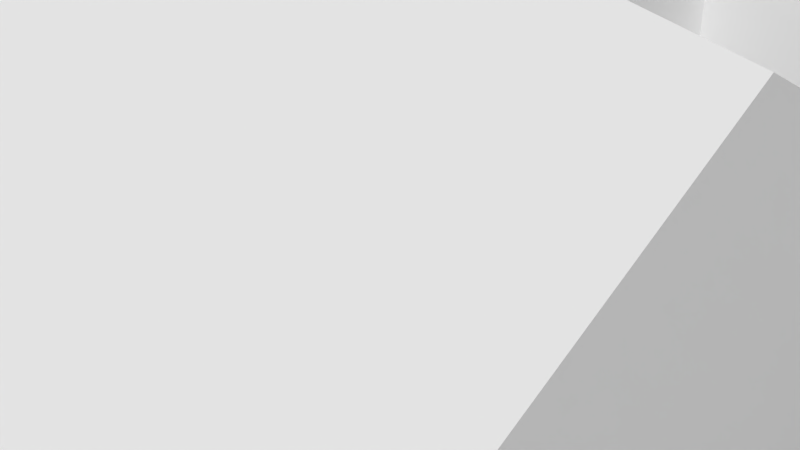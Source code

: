 # Source: SalleTest.blend  (saved by Blender 2.70.0; exported with 4.5.12 LTS)
import bpy
from mathutils import Matrix  # noqa: F401  (used for matrix-valued properties, if any)

bpy.ops.wm.read_factory_settings(use_empty=True)
scene = bpy.context.scene
scene.name = 'Scene'

# ---- collections
col_collection_1 = bpy.data.collections.new('Collection 1'); scene.collection.children.link(col_collection_1)

# ---- materials (node trees are filled in below, after node groups)
mat_material = bpy.data.materials.new('Material')
mat_material.alpha_threshold = 0.0
mat_material.use_transparent_shadow = False
mat_material.roughness = 0.5
mat_material.line_color = (0.0, 0.0, 0.0, 1.0)

# ---- material node trees

# ---- world
world_world = bpy.data.worlds.new('World'); scene.world = world_world
world_world.color = (0.05088, 0.05088, 0.05088)
world_world.use_sun_shadow = False
world_world.sun_shadow_jitter_overblur = 0.0
world_world.cycles.sampling_method = 'MANUAL'
world_world.cycles.sample_map_resolution = 256

# ---- cameras
cam_camera = bpy.data.cameras.new('Camera')
cam_camera.clip_end = 100.0
cam_camera.lens = 35.0
cam_camera.sensor_width = 32.0
cam_camera.sensor_height = 18.0
cam_camera.ortho_scale = 7.314
cam_camera.dof.focus_distance = 0.0
cam_camera.dof.aperture_fstop = 128.0

# ---- meshes
me_cube = bpy.data.meshes.new('Cube')
me_cube.from_pydata([(1.731, 4.442, -1.162), (1.731, 0.4417, -1.162), (-2.269, 0.4417, -1.162), (-2.269, 4.4, -1.162), (1.731, 4.4, 2.838), (1.731, 0.4, 2.838), (-2.269, 0.4208, 2.838), (-2.269, 4.4, 2.838), (1.731, -3.024, 0.3852), (-2.269, -3.024, 0.3852), (1.731, -3.024, 4.385), (-2.269, -3.024, 4.385), (5.992, 0.4417, -2.252), (5.992, 0.4417, 1.748), (5.992, -3.024, -0.7048), (5.992, -3.024, 3.295), (1.731, -5.839, -1.285), (1.731, -5.839, 2.715), (5.992, -5.839, -2.375), (5.992, -5.839, 1.625), (-8.246, 0.4417, -3.181), (-8.246, 0.4417, 0.8186), (-8.246, -3.024, -1.635), (-8.246, -3.024, 2.365), (-2.269, -7.225, -1.217), (-2.269, -7.225, 2.783), (-8.246, -7.225, -3.237), (-8.246, -7.225, 0.7629), (-12.3, -3.024, -0.5428), (-12.3, -3.024, 3.457), (-12.3, -7.225, -2.145), (-12.3, -7.225, 1.855), (1.731, 9.641, -1.162), (-2.269, 9.641, -1.162), (1.731, 9.641, 2.838), (-2.269, 9.641, 2.838), (1.731, 15.2, -3.915), (-2.269, 15.2, -3.915), (1.731, 15.2, 0.08477), (-2.269, 15.2, 0.08477), (9.868, 4.442, -4.934), (9.868, 4.442, -0.9341), (9.868, 9.641, -6.526), (9.868, 9.641, -2.526), (13.2, 4.442, -4.934), (13.2, 4.442, -0.9341), (13.2, 9.641, -6.526), (13.2, 9.641, -2.526), (9.868, -0.3294, -3.186), (9.868, -0.3294, 0.8143), (13.2, -0.3294, -3.186), (13.2, -0.3294, 0.8143), (9.868, -5.332, -4.761), (9.868, -5.332, -0.7613), (13.2, -5.332, -4.761), (13.2, -5.332, -0.7613), (9.868, -8.578, -3.322), (9.868, -8.578, 0.6782), (13.2, -8.578, -3.322), (13.2, -8.578, 0.6782), (9.868, -5.332, -4.761), (9.868, -5.332, -0.7613), (9.868, -8.578, -3.322), (9.868, -8.578, 0.6782), (9.868, -11.99, -3.322), (9.868, -11.99, 0.6782), (13.2, -11.99, -3.322), (13.2, -11.99, 0.6782), (2.707, -8.578, -1.318), (2.707, -8.578, 2.682), (2.707, -11.99, -1.318), (2.707, -11.99, 2.682), (-2.893, -8.578, -3.514), (-2.893, -8.578, 0.4855), (-2.893, -11.99, -3.514), (-2.893, -11.99, 0.4855), (-9.571, -8.578, -3.514), (-9.571, -8.578, 0.4855), (-9.571, -11.99, -3.514), (-9.571, -11.99, 0.4855), (-13.92, -8.578, -3.514), (-13.92, -8.578, 0.4856), (-13.92, -11.99, -3.514), (-13.92, -11.99, 0.4856), (-16.64, -8.578, -3.514), (-16.64, -8.578, 0.4856), (-16.64, -11.99, -3.514), (-16.64, -11.99, 0.4856), (-13.92, 8.419, -3.514), (-13.92, 8.419, 0.4856), (-16.64, 8.419, -3.514), (-16.64, 8.419, 0.4856), (-2.269, 9.641, -1.162), (-2.269, 9.641, 2.838), (-2.269, 15.2, -3.915), (-2.269, 15.2, 0.08477), (-7.779, 4.442, 1.749), (-7.779, 4.442, 5.749), (-7.779, 9.641, 1.749), (-7.779, 9.641, 5.749), (-13.41, 4.4, 1.749), (-13.41, 4.4, 5.749), (-13.41, 9.641, 1.749), (-13.41, 9.641, 5.749), (-17.42, -1.866, 3.064), (-17.42, -1.866, 7.064), (-17.42, 9.306, 3.064), (-17.42, 9.306, 7.064), (-28.02, -1.866, 3.064), (-28.02, -1.866, 7.064), (-28.02, 9.306, 3.064), (-28.02, 9.306, 7.064), (-32.1, 5.208, 3.064), (-32.1, 5.208, 7.064), (-32.1, 9.493, 3.064), (-32.1, 9.493, 7.064), (-37.12, 5.208, 3.064), (-37.12, 5.208, 7.064), (-37.12, 9.493, 3.064), (-37.12, 9.493, 7.064), (-32.1, -0.7525, 7.276), (-32.1, -0.7525, 11.28), (-37.12, -0.7525, 7.276), (-37.12, -0.7525, 11.28), (-32.1, -4.54, 7.276), (-32.1, -4.54, 11.28), (-37.12, -4.54, 7.276), (-37.12, -4.54, 11.28), (-20.82, -7.635, 0.2112), (-20.82, -7.635, 4.211), (-25.76, -7.635, 0.2112), (-25.76, -7.635, 4.211), (-20.82, -12.11, 0.2112), (-20.82, -12.11, 4.211), (-25.76, -12.11, 0.2112), (-25.76, -12.11, 4.211), (-20.46, -20.53, -2.91), (-20.46, -20.53, 1.09), (-24.98, -20.53, -2.91), (-24.98, -20.53, 1.09), (-20.46, -25.45, -2.91), (-20.46, -25.45, 1.09), (-24.98, -25.45, -2.91), (-24.98, -25.45, 1.09), (-8.186, -20.5, -2.91), (-8.186, -20.5, 1.09), (-9.381, -25.52, -2.91), (-9.381, -25.52, 1.09), (-4.278, -20.5, -2.91), (-4.278, -20.5, 1.09), (-5.473, -25.52, -2.91), (-5.473, -25.52, 1.09), (-9.571, -15.76, -2.91), (-9.571, -15.76, 0.4855), (-2.893, -15.76, -2.91), (-2.893, -15.76, 0.4855), (-7.779, 14.66, 4.531), (-7.779, 14.66, 8.531), (-13.41, 14.66, 4.531), (-13.41, 14.66, 8.531), (-7.779, 18.2, 4.531), (-7.779, 18.2, 8.531), (-13.41, 18.2, 4.531), (-13.41, 18.2, 8.531), (-7.779, 21.83, 7.356), (-7.779, 21.83, 11.36), (-13.41, 21.83, 7.356), (-13.41, 21.83, 11.36), (-7.779, 26.39, 7.356), (-7.779, 26.39, 11.36), (-13.41, 26.39, 7.356), (-13.41, 26.39, 11.36), (-3.718, 21.83, 7.356), (-3.718, 21.83, 11.36), (-3.718, 26.39, 7.356), (-3.718, 26.39, 11.36), (0.9867, 21.83, 7.356), (0.9867, 21.83, 11.36), (0.9867, 26.39, 7.356), (0.9867, 26.39, 11.36), (-2.269, 4.4, 7.356), (-2.269, 4.421, 11.36), (1.731, 4.4, 7.356), (1.731, 4.421, 11.36), (-2.269, 0.4, 7.356), (-2.269, 0.4, 11.36), (1.731, 0.4, 7.356), (1.731, 0.4, 11.36)], [], [(0, 3, 2, 1), (5, 10, 11, 6), (7, 35, 34, 4), (8, 9, 11, 10), (2, 20, 22, 9), (8, 14, 12, 1), (2, 9, 8, 1), (12, 14, 15, 13), (5, 13, 15, 10), (15, 19, 17, 10), (1, 12, 13, 5), (17, 19, 18, 16), (8, 16, 18, 14), (14, 18, 19, 15), (10, 17, 16, 8), (21, 23, 22, 20), (11, 23, 21, 6), (11, 25, 27, 23), (6, 21, 20, 2), (24, 26, 27, 25), (22, 26, 24, 9), (22, 28, 30, 26), (9, 24, 25, 11), (29, 31, 30, 28), (27, 31, 29, 23), (26, 30, 31, 27), (23, 29, 28, 22), (35, 39, 38, 34), (3, 33, 98, 96), (0, 40, 42, 32), (0, 32, 33, 3), (38, 39, 37, 36), (33, 37, 94, 92), (34, 38, 36, 32), (32, 36, 37, 33), (40, 44, 46, 42), (34, 43, 41, 4), (32, 42, 43, 34), (4, 41, 40, 0), (45, 47, 46, 44), (43, 47, 45, 41), (42, 46, 47, 43), (45, 51, 49, 41), (51, 55, 53, 49), (40, 48, 50, 44), (44, 50, 51, 45), (41, 49, 48, 40), (55, 59, 57, 53), (48, 52, 54, 50), (50, 54, 55, 51), (49, 53, 52, 48), (59, 67, 65, 57), (52, 56, 58, 54), (54, 58, 59, 55), (52, 60, 62, 56), (61, 63, 62, 60), (57, 63, 61, 53), (56, 62, 63, 57), (53, 61, 60, 52), (65, 67, 66, 64), (56, 64, 66, 58), (58, 66, 67, 59), (56, 68, 70, 64), (68, 72, 74, 70), (65, 71, 69, 57), (64, 70, 71, 65), (57, 69, 68, 56), (71, 75, 73, 69), (70, 74, 75, 71), (69, 73, 72, 68), (73, 77, 76, 72), (84, 90, 91, 85, 87, 86), (77, 81, 80, 76), (83, 87, 85, 91, 89, 81, 77, 73, 75, 79), (89, 91, 90, 88), (82, 86, 87, 83, 79, 78), (81, 89, 88, 80), (92, 94, 95, 93), (39, 35, 93, 95), (37, 39, 95, 94), (35, 33, 92, 93), (96, 98, 102, 100), (35, 7, 97, 99), (33, 35, 99, 98), (7, 3, 96, 97), (100, 102, 106, 104), (99, 97, 101, 103), (99, 103, 159, 157), (97, 96, 100, 101), (103, 101, 105, 107), (102, 103, 107, 106), (101, 100, 104, 105), (109, 113, 117, 119, 115, 111, 107, 105), (111, 115, 119, 118, 114, 110, 106, 107), (109, 105, 129, 131), (112, 114, 118, 116), (109, 108, 112, 113), (117, 116, 118, 119), (117, 113, 121, 123), (123, 121, 125, 127), (112, 116, 122, 120), (116, 117, 123, 122), (113, 112, 120, 121), (125, 124, 126, 127), (120, 122, 126, 124), (122, 123, 127, 126), (121, 120, 124, 125), (131, 129, 133, 135), (104, 108, 130, 128), (108, 109, 131, 130), (105, 104, 128, 129), (135, 133, 137, 139), (128, 130, 134, 132), (130, 131, 135, 134), (129, 128, 132, 133), (137, 145, 149, 151, 147, 141, 143, 139), (132, 134, 138, 136), (134, 135, 139, 138), (133, 132, 136, 137), (141, 147, 151, 150, 146, 140, 142, 143), (140, 146, 150, 148, 144, 136, 138, 142), (138, 139, 143, 142), (137, 136, 144, 145), (149, 148, 150, 151), (149, 145, 153, 155), (144, 148, 154, 152), (148, 149, 155, 154), (145, 144, 152, 153), (75, 74, 154, 155), (75, 155, 153, 79), (79, 153, 152, 78), (78, 152, 154, 74), (157, 159, 163, 161), (102, 98, 156, 158), (103, 102, 158, 159), (98, 99, 157, 156), (161, 163, 167, 165), (158, 156, 160, 162), (159, 158, 162, 163), (156, 157, 161, 160), (162, 160, 164, 166), (163, 162, 166, 167), (160, 161, 165, 164), (168, 174, 178, 179, 175, 169, 171, 170), (167, 166, 170, 171), (164, 172, 180, 182, 176, 178, 174, 168, 170, 166), (164, 165, 173, 172), (176, 182, 4, 0, 1, 5, 186, 187, 183, 177, 179, 178), (169, 175, 179, 177, 183, 187, 185, 181, 173, 165, 167, 171), (7, 180, 172, 173, 181, 185, 184, 6, 2, 3), (110, 114, 112, 108, 104, 106), (4, 182, 180, 7), (5, 6, 184, 185, 187, 186), (84, 86, 82, 78, 74, 72, 76, 80, 88, 90)])
_uv = me_cube.uv_layers.new(name='UVMap')
_uv.uv.foreach_set('vector', [0.04825, 0.9978, 0.002167, 0.9973, 0.002167, 0.9517, 0.04825, 0.9517, 0.108, 0.5273, 0.06471, 0.5273, 0.06471, 0.4812, 0.1082, 0.4812, 0.1692, 0.2686, 0.2295, 0.2686, 0.2295, 0.3147, 0.1692, 0.3147, 0.6416, 0.3832, 0.5955, 0.3825, 0.5961, 0.3365, 0.6422, 0.3371, 0.4951, 0.9422, 0.4224, 0.9422, 0.4281, 0.8989, 0.5008, 0.8989, 0.496, 0.954, 0.5467, 0.954, 0.5511, 0.9975, 0.5004, 0.9975, 0.2222, 0.9401, 0.2222, 0.8964, 0.2683, 0.8964, 0.2683, 0.9401, 0.6392, 0.503, 0.5982, 0.4879, 0.5951, 0.4419, 0.6361, 0.457, 0.3049, 0.3188, 0.3049, 0.3695, 0.2615, 0.3647, 0.2619, 0.314, 0.1742, 0.4462, 0.1368, 0.451, 0.1368, 0.4003, 0.1742, 0.3955, 0.5914, 0.4261, 0.6415, 0.4186, 0.6369, 0.4644, 0.5867, 0.4719, 0.5907, 0.4045, 0.6399, 0.4169, 0.64, 0.463, 0.5909, 0.4505, 0.1167, 0.886, 0.1215, 0.8486, 0.1721, 0.8486, 0.1674, 0.886, 0.9035, 0.6056, 0.8843, 0.5732, 0.9304, 0.5732, 0.9496, 0.6056, 0.6411, 0.394, 0.6088, 0.3745, 0.6092, 0.3285, 0.6415, 0.3479, 0.6332, 0.4429, 0.5933, 0.4607, 0.5933, 0.4146, 0.6332, 0.3968, 0.2066, 0.3965, 0.2066, 0.3238, 0.25, 0.3181, 0.2497, 0.3908, 0.2049, 0.0648, 0.2426, 0.04988, 0.2694, 0.09998, 0.2318, 0.1149, 0.6585, 0.4162, 0.5896, 0.3929, 0.5897, 0.3468, 0.6585, 0.3702, 0.5798, 0.3556, 0.65, 0.337, 0.6469, 0.383, 0.5767, 0.4016, 0.2773, 0.9395, 0.2714, 0.888, 0.3441, 0.888, 0.35, 0.9395, 0.2214, 0.8406, 0.2695, 0.8361, 0.2695, 0.8879, 0.2214, 0.8924, 0.5996, 0.3647, 0.6487, 0.3484, 0.6467, 0.3944, 0.5976, 0.4108, 0.6456, 0.4077, 0.5973, 0.389, 0.5975, 0.3429, 0.6458, 0.3616, 0.3055, 0.2208, 0.31, 0.1727, 0.3618, 0.1727, 0.3573, 0.2208, 0.6392, 0.4097, 0.5923, 0.3983, 0.5911, 0.3522, 0.6381, 0.3637, 0.6384, 0.3566, 0.6838, 0.3401, 0.6878, 0.386, 0.6423, 0.4025, 0.3856, 0.01389, 0.4571, 0.01389, 0.4571, 0.05998, 0.3856, 0.05998, 0.2079, 0.7477, 0.2079, 0.8081, 0.1361, 0.8081, 0.1361, 0.7482, 0.002169, 0.8602, 0.002169, 0.7569, 0.06417, 0.7479, 0.06207, 0.8602, 0.1578, 0.8115, 0.1939, 0.8115, 0.1939, 0.8393, 0.1576, 0.8393, 0.9974, 0.7033, 0.9513, 0.7033, 0.9513, 0.6572, 0.9974, 0.6572, 0.4373, 0.5242, 0.5096, 0.5242, 0.5096, 0.5254, 0.4373, 0.5254, 0.6639, 0.4243, 0.5963, 0.4013, 0.5902, 0.3556, 0.6579, 0.3786, 0.06638, 0.8879, 0.06638, 0.8164, 0.1125, 0.8164, 0.1125, 0.8879, 0.3544, 0.9377, 0.3544, 0.8994, 0.417, 0.8994, 0.417, 0.9377, 0.1823, 0.1866, 0.2946, 0.1845, 0.2857, 0.2465, 0.1823, 0.247, 0.6913, 0.3796, 0.5943, 0.4361, 0.5968, 0.39, 0.6939, 0.3336, 0.5756, 0.3435, 0.6706, 0.384, 0.6721, 0.43, 0.577, 0.3895, 0.6149, 0.3518, 0.6753, 0.3685, 0.6766, 0.4145, 0.6162, 0.3978, 0.1356, 0.5958, 0.1356, 0.6342, 0.07295, 0.6342, 0.07295, 0.5958, 0.7536, 0.5732, 0.792, 0.5732, 0.792, 0.6193, 0.7536, 0.6193, 0.2443, 0.7068, 0.1858, 0.7068, 0.1858, 0.6684, 0.2443, 0.6684, 0.2588, 0.5234, 0.1984, 0.5234, 0.1984, 0.485, 0.2588, 0.485, 0.2949, 0.8459, 0.2949, 0.8751, 0.2758, 0.8751, 0.2758, 0.8459, 0.5884, 0.3319, 0.6444, 0.3491, 0.6468, 0.3951, 0.5909, 0.3779, 0.6783, 0.4167, 0.6225, 0.4345, 0.6244, 0.3885, 0.6802, 0.3707, 0.4102, 0.1045, 0.3693, 0.1045, 0.3693, 0.0661, 0.4102, 0.0661, 0.5549, 0.8916, 0.5549, 0.952, 0.5165, 0.952, 0.5165, 0.8916, 0.649, 0.3951, 0.5908, 0.4114, 0.5923, 0.3653, 0.6505, 0.349, 0.6366, 0.3476, 0.5798, 0.3268, 0.5819, 0.2808, 0.6386, 0.3015, 0.2947, 0.5709, 0.2554, 0.5709, 0.2554, 0.5325, 0.2947, 0.5325, 0.1791, 0.8843, 0.1791, 0.8434, 0.2175, 0.8434, 0.2175, 0.8843, 0.6061, 0.3419, 0.644, 0.3573, 0.6455, 0.4034, 0.6076, 0.388, 0.3904, 0.02548, 0.3904, 0.0262, 0.3491, 0.0262, 0.3491, 0.02548, 0.7597, 0.9821, 0.7223, 0.9986, 0.7223, 0.9526, 0.7597, 0.936, 0.4276, 0.6471, 0.4276, 0.6464, 0.469, 0.6464, 0.469, 0.6471, 0.5137, 0.7082, 0.4838, 0.7082, 0.4539, 0.7548, 0.4838, 0.7548, 0.5289, 0.817, 0.4965, 0.817, 0.4641, 0.7705, 0.4965, 0.7705, 0.6049, 0.3657, 0.6433, 0.3656, 0.6435, 0.4117, 0.6051, 0.4118, 0.1514, 0.8471, 0.1182, 0.8471, 0.1182, 0.8146, 0.1514, 0.8146, 0.6338, 0.3794, 0.5945, 0.3797, 0.5941, 0.3337, 0.6334, 0.3333, 0.08821, 0.9494, 0.002539, 0.9494, 0.002539, 0.9101, 0.08821, 0.9101, 0.1202, 0.9959, 0.05089, 0.9959, 0.05089, 0.9566, 0.1202, 0.9566, 0.08081, 0.4046, 0.08081, 0.3189, 0.1201, 0.3189, 0.1201, 0.4046, 0.656, 0.4178, 0.5734, 0.395, 0.5732, 0.349, 0.6558, 0.3717, 0.6547, 0.3682, 0.5902, 0.3837, 0.5916, 0.348, 0.6561, 0.3326, 0.2069, 0.6095, 0.2069, 0.5402, 0.2462, 0.5402, 0.2462, 0.6095, 0.5946, 0.36, 0.6606, 0.3388, 0.6577, 0.3848, 0.5917, 0.406, 0.6887, 0.4247, 0.6242, 0.3994, 0.6242, 0.3533, 0.6887, 0.3786, 0.6825, 0.9378, 0.6056, 0.9378, 0.6056, 0.8917, 0.6825, 0.8917, 0.8017, 0.006684, 0.9975, 0.006684, 0.9975, 0.05277, 0.8017, 0.05277, 0.7624, 0.05277, 0.7624, 0.006684, 0.9399, 0.9959, 0.8898, 0.9959, 0.8898, 0.9498, 0.9399, 0.9498, 0.008742, 0.04062, 0.008635, 0.009237, 0.04791, 0.009102, 0.2437, 0.008432, 0.2438, 0.03982, 0.04801, 0.04049, 0.04819, 0.09058, 0.04845, 0.1675, 0.009182, 0.1676, 0.008915, 0.09071, 0.8768, 0.5993, 0.8454, 0.5993, 0.8454, 0.5533, 0.8768, 0.5533, 0.9522, 0.5983, 0.9522, 0.5669, 0.9983, 0.5669, 0.9983, 0.5983, 0.9983, 0.6484, 0.9522, 0.6484, 0.7991, 0.1734, 0.9949, 0.1734, 0.9949, 0.2195, 0.7991, 0.2195, 0.5878, 0.3285, 0.6288, 0.3024, 0.6418, 0.3467, 0.5912, 0.3597, 0.5096, 0.516, 0.4373, 0.516, 0.4373, 0.5147, 0.5096, 0.5147, 0.4269, 0.518, 0.4269, 0.5646, 0.426, 0.5646, 0.426, 0.518, 0.4173, 0.5617, 0.4173, 0.5151, 0.4182, 0.5151, 0.4182, 0.5617, 0.158, 0.8911, 0.158, 0.951, 0.09308, 0.951, 0.09308, 0.8906, 0.1925, 0.5335, 0.1321, 0.5335, 0.1326, 0.4617, 0.1925, 0.4617, 0.7794, 0.4286, 0.7794, 0.4746, 0.716, 0.5082, 0.716, 0.4621, 0.6703, 0.3729, 0.6706, 0.419, 0.6069, 0.386, 0.6065, 0.3399, 0.2818, 0.7257, 0.3422, 0.7264, 0.3377, 0.775, 0.209, 0.7733, 0.1932, 0.3881, 0.1333, 0.3881, 0.1328, 0.3231, 0.1932, 0.3231, 0.3604, 0.09486, 0.3604, 0.1598, 0.2943, 0.1598, 0.2943, 0.09486, 0.58, 0.4135, 0.5807, 0.3674, 0.6456, 0.3684, 0.6449, 0.4144, 0.3159, 0.3828, 0.3159, 0.4432, 0.2673, 0.5154, 0.2673, 0.3867, 0.6519, 0.3399, 0.6518, 0.386, 0.6054, 0.4011, 0.6055, 0.355, 0.6571, 0.3655, 0.6571, 0.4116, 0.5714, 0.3965, 0.5714, 0.3504, 0.1785, 0.04669, 0.2253, 0.1284, 0.2831, 0.1286, 0.2829, 0.178, 0.2251, 0.1777, 0.178, 0.1754, 0.05596, 0.175, 0.05643, 0.04625, 0.8737, 0.1049, 0.8266, 0.1049, 0.7687, 0.1049, 0.7688, 0.05879, 0.8266, 0.05881, 0.8737, 0.05882, 0.9958, 0.05886, 0.9958, 0.1049, 0.2559, 0.01133, 0.378, 0.01133, 0.3388, 0.08548, 0.2819, 0.08548, 0.4936, 0.9493, 0.4936, 0.9987, 0.4357, 0.9987, 0.4357, 0.9493, 0.6668, 0.1704, 0.6668, 0.1243, 0.7609, 0.1243, 0.7609, 0.1704, 0.7699, 0.9937, 0.7699, 0.9476, 0.8193, 0.9476, 0.8193, 0.9937, 0.1708, 0.1841, 0.1708, 0.242, 0.08667, 0.242, 0.08667, 0.1841, 0.06706, 0.5416, 0.1249, 0.5416, 0.1249, 0.5853, 0.06706, 0.5853, 0.4447, 0.7749, 0.4447, 0.8327, 0.3606, 0.8327, 0.3606, 0.7749, 0.8807, 0.6976, 0.8807, 0.7437, 0.8121, 0.7922, 0.8121, 0.7462, 0.5916, 0.3906, 0.5866, 0.3448, 0.6601, 0.3856, 0.6651, 0.4314, 0.9895, 0.77, 0.9895, 0.8161, 0.9317, 0.8161, 0.9317, 0.77, 0.06074, 0.9072, 0.002914, 0.9072, 0.002914, 0.8635, 0.06074, 0.8635, 0.9855, 0.9498, 0.9855, 0.9959, 0.9419, 0.9959, 0.9419, 0.9498, 0.777, 0.9415, 0.777, 0.8954, 0.8206, 0.8954, 0.8206, 0.9415, 0.06475, 0.4225, 0.1217, 0.4225, 0.1217, 0.474, 0.06475, 0.474, 0.4535, 0.7685, 0.3423, 0.7685, 0.3659, 0.701, 0.4178, 0.701, 0.6061, 0.3809, 0.6055, 0.3348, 0.6773, 0.3669, 0.6778, 0.4129, 0.6692, 0.3445, 0.666, 0.3904, 0.5867, 0.4178, 0.5899, 0.3718, 0.2025, 0.6505, 0.1456, 0.6504, 0.1417, 0.5469, 0.1937, 0.5471, 0.2185, 0.941, 0.1616, 0.941, 0.1616, 0.8895, 0.2185, 0.8895, 0.8879, 0.9475, 0.8879, 0.9936, 0.8364, 0.9936, 0.8364, 0.9475, 0.9957, 0.3907, 0.9957, 0.4368, 0.9442, 0.4368, 0.9442, 0.3907, 0.008521, 0.3602, 0.00749, 0.2188, 0.007257, 0.1738, 0.06516, 0.1873, 0.0654, 0.2323, 0.06521, 0.3599, 0.06548, 0.412, 0.008791, 0.4123, 0.2985, 0.7796, 0.3553, 0.7773, 0.3505, 0.881, 0.2985, 0.8831, 0.5765, 0.3711, 0.5777, 0.325, 0.6741, 0.3637, 0.6729, 0.4097, 0.6823, 0.3455, 0.6812, 0.3915, 0.5832, 0.4251, 0.5843, 0.3791, 0.8207, 0.1146, 0.9483, 0.1146, 0.9933, 0.1146, 0.9933, 0.1607, 0.9483, 0.1607, 0.8207, 0.1607, 0.7686, 0.1607, 0.7686, 0.1146, 0.2463, 0.9419, 0.3739, 0.9411, 0.4189, 0.9411, 0.4327, 0.9989, 0.3877, 0.9989, 0.2463, 0.9986, 0.1942, 0.9986, 0.1942, 0.9419, 0.8107, 0.5105, 0.8107, 0.5565, 0.754, 0.5565, 0.754, 0.5105, 0.6561, 0.2185, 0.6561, 0.1725, 0.7975, 0.1725, 0.7975, 0.2185, 0.8319, 0.7972, 0.8319, 0.8433, 0.7725, 0.8433, 0.7725, 0.7972, 0.1422, 0.3125, 0.09722, 0.3125, 0.08127, 0.2575, 0.1582, 0.2575, 0.3707, 0.8379, 0.4158, 0.8379, 0.4317, 0.8925, 0.3548, 0.8925, 0.6528, 0.3681, 0.6527, 0.4142, 0.5959, 0.4071, 0.5959, 0.368, 0.8898, 0.9478, 0.8898, 0.9017, 0.9467, 0.9017, 0.9467, 0.9409, 0.6424, 0.361, 0.6426, 0.4071, 0.5991, 0.4004, 0.5989, 0.3613, 0.2377, 0.3033, 0.2395, 0.2599, 0.3163, 0.263, 0.3146, 0.3065, 0.9922, 0.9478, 0.9487, 0.9478, 0.9487, 0.9087, 0.9922, 0.9017, 0.2122, 0.8331, 0.2122, 0.789, 0.2892, 0.789, 0.2892, 0.8331, 0.2795, 0.6587, 0.2147, 0.6628, 0.2121, 0.6221, 0.2768, 0.6179, 0.4466, 0.8291, 0.5115, 0.8291, 0.5115, 0.8952, 0.4466, 0.8952, 0.6005, 0.377, 0.6, 0.3285, 0.6612, 0.3616, 0.6617, 0.41, 0.6003, 0.4188, 0.6007, 0.3727, 0.6587, 0.3411, 0.6584, 0.3872, 0.253, 0.4101, 0.253, 0.4751, 0.2, 0.4751, 0.2, 0.4101, 0.1244, 0.9553, 0.1893, 0.9553, 0.1893, 0.9962, 0.1244, 0.9962, 0.7512, 0.6763, 0.7512, 0.6303, 0.792, 0.6303, 0.792, 0.6763, 0.63, 0.3396, 0.6303, 0.3857, 0.5894, 0.3859, 0.5892, 0.3398, 0.06511, 0.7592, 0.13, 0.7592, 0.13, 0.8122, 0.06511, 0.8122, 0.6172, 0.3877, 0.615, 0.3417, 0.6583, 0.3723, 0.6605, 0.4183, 0.6598, 0.3434, 0.6583, 0.3895, 0.6153, 0.4206, 0.6169, 0.3745, 0.8979, 0.3336, 0.9242, 0.3336, 0.9547, 0.3336, 0.9547, 0.3797, 0.9242, 0.3797, 0.8979, 0.3797, 0.8613, 0.3797, 0.8613, 0.3336, 0.6087, 0.3989, 0.6087, 0.3528, 0.6612, 0.3528, 0.6612, 0.3989, 0.4588, 0.4854, 0.4121, 0.4873, 0.4035, 0.6887, 0.3575, 0.6905, 0.3579, 0.4895, 0.3558, 0.437, 0.41, 0.4349, 0.4567, 0.433, 0.5216, 0.4304, 0.5237, 0.4828, 0.5796, 0.4026, 0.5787, 0.3565, 0.6255, 0.3557, 0.6264, 0.4017, 0.9436, 0.3294, 0.7426, 0.3294, 0.7426, 0.3814, 0.743, 0.4275, 0.697, 0.4275, 0.6965, 0.3814, 0.6965, 0.3294, 0.6965, 0.2833, 0.7428, 0.2833, 0.9436, 0.2833, 0.9961, 0.2833, 0.9961, 0.3294, 0.1113, 0.7205, 0.06452, 0.7196, 0.01032, 0.7186, 0.01132, 0.6661, 0.00654, 0.4654, 0.007417, 0.4191, 0.05349, 0.4199, 0.05262, 0.4663, 0.06551, 0.6672, 0.1123, 0.668, 0.1772, 0.6693, 0.1762, 0.7217, 0.648, 0.1767, 0.648, 0.2287, 0.8495, 0.2287, 0.8495, 0.2747, 0.6482, 0.2748, 0.6019, 0.2748, 0.6019, 0.2287, 0.6021, 0.1767, 0.6024, 0.1306, 0.648, 0.1306, 0.4502, 0.6189, 0.4213, 0.6203, 0.4213, 0.5899, 0.4502, 0.5399, 0.5252, 0.5399, 0.5252, 0.6189, 0.9263, 0.788, 0.9263, 0.8247, 0.8938, 0.8247, 0.8938, 0.788, 0.6182, 0.4977, 0.5907, 0.4976, 0.5909, 0.4666, 0.591, 0.4391, 0.6185, 0.4392, 0.6184, 0.4667, 0.5713, 0.6507, 0.5719, 0.6899, 0.5406, 0.6905, 0.4905, 0.6913, 0.4135, 0.6926, 0.4129, 0.6534, 0.4898, 0.6521, 0.5399, 0.6512, 0.5366, 0.4554, 0.5679, 0.4549])
me_cube.materials.append(mat_material)
me_cube.use_remesh_preserve_volume = False
me_cube.use_remesh_preserve_attributes = False
me_cube.use_mirror_vertex_groups = False
me_cube.update()

# ---- objects
ob_cube = bpy.data.objects.new('Cube', me_cube)
ob_camera = bpy.data.objects.new('Camera', cam_camera)

# ---- transforms, parenting, visibility, modifiers, constraints
ob_cube.location = (0.0, 0.0, 1.0)
ob_cube.lock_rotations_4d = False
ob_cube.empty_display_type = 'ARROWS'
ob_cube.lineart.crease_threshold = 0.0
ob_camera.location = (7.481, -6.508, 5.344)
ob_camera.rotation_euler = (1.109, 0.01082, 0.8149)
ob_camera.lock_rotations_4d = False
ob_camera.empty_display_type = 'ARROWS'
ob_camera.color = (0.0, 0.0, 0.0, 0.0)
ob_camera.display_type = 'WIRE'
ob_camera.lineart.crease_threshold = 0.0

# ---- collection membership
col_collection_1.objects.link(ob_cube)
col_collection_1.objects.link(ob_camera)

# ---- scene / render settings (as saved in the file)
scene.camera = ob_camera
scene.frame_start = 1; scene.frame_end = 250; scene.frame_set(4)
scene.render.engine = 'BLENDER_EEVEE_NEXT'
scene.render.resolution_percentage = 50
scene.render.dither_intensity = 0.0
scene.cycles.use_denoising = False
scene.cycles.samples = 10
scene.cycles.sampling_pattern = 'TABULATED_SOBOL'
scene.cycles.light_sampling_threshold = 0.0
scene.cycles.use_adaptive_sampling = False
scene.cycles.use_light_tree = False
scene.cycles.blur_glossy = 0.0
scene.cycles.volume_bounces = 1
scene.cycles.pixel_filter_type = 'GAUSSIAN'
scene.cycles.sample_clamp_indirect = 0.0
scene.view_settings.view_transform = 'Standard'
bpy.context.view_layer.update()

# ---- added for rendering (the .blend has no usable light): sun
light_auto_sun = bpy.data.lights.new('AutoSun', 'SUN')
light_auto_sun.energy = 3.0
light_auto_sun.angle = 0.0523599
ob_auto_sun = bpy.data.objects.new('AutoSun', light_auto_sun)
scene.collection.objects.link(ob_auto_sun)
ob_auto_sun.rotation_euler = (0.872665, 0.174533, 0.523599)
bpy.context.view_layer.update()
